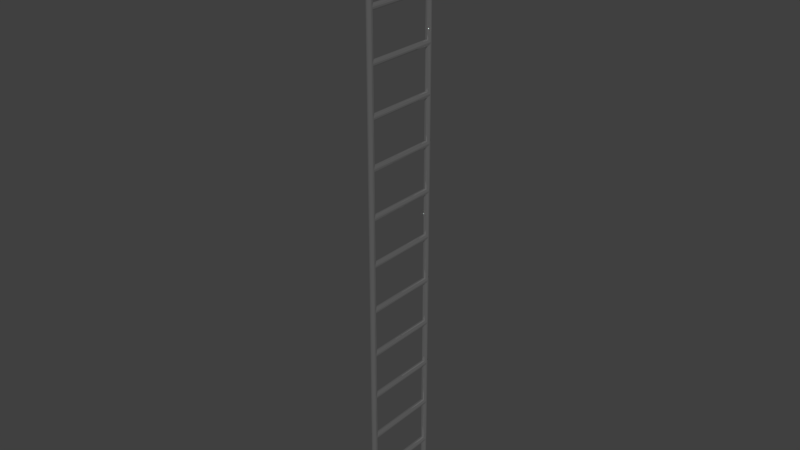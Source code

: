 # Source: Ladder_1.75ftWide_1.5inRungs_ArrayMod.blend  (saved by Blender 2.73.0; exported with 4.5.12 LTS)
import bpy
from mathutils import Matrix  # noqa: F401  (used for matrix-valued properties, if any)

bpy.ops.wm.read_factory_settings(use_empty=True)
scene = bpy.context.scene
scene.name = 'Scene'

# ---- collections
col_collection_1 = bpy.data.collections.new('Collection 1'); scene.collection.children.link(col_collection_1)

# ---- materials (node trees are filled in below, after node groups)
mat_chrome_mat = bpy.data.materials.new('Chrome.mat')
mat_chrome_mat.alpha_threshold = 0.0
mat_chrome_mat.roughness = 0.5

# ---- material node trees
mat_chrome_mat.use_nodes = True; mat_chrome_mat.node_tree.nodes.clear()
_N = mat_chrome_mat.node_tree.nodes; _L = mat_chrome_mat.node_tree.links
n0 = _N.new('ShaderNodeOutputMaterial'); n0.name = 'Material Output'; n0.location = (300, 300)
n1 = _N.new('ShaderNodeMixShader'); n1.name = 'Mix Shader'; n1.location = (110, 300)
n1.inputs[0].default_value = 0.8075
n2 = _N.new('ShaderNodeBsdfDiffuse'); n2.name = 'Diffuse BSDF'; n2.location = (-90, 300)
n2.inputs[0].default_value = (0.3032, 0.3032, 0.3032, 1.0)
n3 = _N.new('ShaderNodeBsdfAnisotropic'); n3.name = 'Glossy BSDF'; n3.location = (-90, 300)
n3.distribution = 'GGX'
n3.inputs[0].default_value = (1.0, 1.0, 1.0, 1.0)
n3.inputs[1].default_value = 0.0
_L.new(n1.outputs[0], n0.inputs[0])
_L.new(n2.outputs[0], n1.inputs[1])
_L.new(n3.outputs[0], n1.inputs[2])
n0.is_active_output = True

# ---- world
world_world = bpy.data.worlds.new('World'); scene.world = world_world
world_world.use_nodes = True; world_world.node_tree.nodes.clear()
_N = world_world.node_tree.nodes; _L = world_world.node_tree.links
n0 = _N.new('ShaderNodeOutputWorld'); n0.name = 'World Output'; n0.location = (300, 300)
n1 = _N.new('ShaderNodeBackground'); n1.name = 'Background'; n1.location = (10, 300)
n1.inputs[0].default_value = (0.05088, 0.05088, 0.05088, 1.0)
_L.new(n1.outputs[0], n0.inputs[0])
n0.is_active_output = True
world_world.color = (0.05088, 0.05088, 0.05088)
world_world.use_sun_shadow = False
world_world.sun_shadow_jitter_overblur = 0.0
world_world.cycles.sampling_method = 'MANUAL'
world_world.cycles.sample_map_resolution = 256

# ---- meshes
me_circle_006 = bpy.data.meshes.new('Circle.006')
me_circle_006.from_pydata([(0.01905, -0.2476, -0.183), (0.01868, -0.2514, -0.183), (0.0176, -0.2549, -0.183), (0.01584, -0.2582, -0.183), (0.01347, -0.2611, -0.183), (0.01058, -0.2635, -0.183), (0.00729, -0.2652, -0.183), (0.003716, -0.2663, -0.183), (-1.521e-09, -0.2667, -0.183), (-0.003716, -0.2663, -0.183), (-0.00729, -0.2652, -0.183), (-0.01058, -0.2635, -0.183), (-0.01347, -0.2611, -0.183), (-0.01584, -0.2582, -0.183), (-0.0176, -0.2549, -0.183), (-0.01868, -0.2514, -0.183), (-0.01905, -0.2476, -0.183), (-0.01868, -0.2439, -0.183), (-0.0176, -0.2404, -0.183), (-0.01584, -0.2371, -0.183), (-0.01347, -0.2342, -0.183), (-0.01058, -0.2318, -0.183), (-0.00729, -0.23, -0.183), (-0.003716, -0.229, -0.183), (2.204e-09, -0.2286, -0.183), (0.003716, -0.229, -0.183), (0.00729, -0.23, -0.183), (0.01058, -0.2318, -0.183), (0.01347, -0.2342, -0.183), (0.01584, -0.2371, -0.183), (0.0176, -0.2404, -0.183), (0.01868, -0.2439, -0.183), (0.01905, -0.2476, 0.1027), (0.01868, -0.2514, 0.1027), (0.0176, -0.2549, 0.1027), (0.01584, -0.2582, 0.1027), (0.01347, -0.2611, 0.1027), (0.01058, -0.2635, 0.1027), (0.00729, -0.2652, 0.1027), (0.003716, -0.2663, 0.1027), (-1.521e-09, -0.2667, 0.1027), (-0.003716, -0.2663, 0.1027), (-0.00729, -0.2652, 0.1027), (-0.01058, -0.2635, 0.1027), (-0.01347, -0.2611, 0.1027), (-0.01584, -0.2582, 0.1027), (-0.0176, -0.2549, 0.1027), (-0.01868, -0.2514, 0.1027), (-0.01905, -0.2476, 0.1027), (-0.01868, -0.2439, 0.09903), (-0.0176, -0.2404, 0.09545), (-0.01584, -0.2371, 0.09216), (-0.01347, -0.2342, 0.08927), (-0.01058, -0.2318, 0.0869), (-0.00729, -0.23, 0.08514), (-0.003716, -0.229, 0.08406), (2.204e-09, -0.2286, 0.08369), (0.003716, -0.229, 0.08406), (0.00729, -0.23, 0.08514), (0.01058, -0.2318, 0.0869), (0.01347, -0.2342, 0.08927), (0.01584, -0.2371, 0.09216), (0.0176, -0.2404, 0.09545), (0.01868, -0.2439, 0.09903), (0.01868, -0.2439, 0.1065), (0.0176, -0.2404, 0.11), (0.01584, -0.2371, 0.1133), (0.01347, -0.2342, 0.1162), (0.01058, -0.2318, 0.1186), (0.00729, -0.23, 0.1203), (0.003716, -0.229, 0.1214), (2.204e-09, -0.2286, 0.1218), (-0.003716, -0.229, 0.1214), (-0.00729, -0.23, 0.1203), (-0.01058, -0.2318, 0.1186), (-0.01347, -0.2342, 0.1162), (-0.01584, -0.2371, 0.1133), (-0.0176, -0.2404, 0.11), (-0.01868, -0.2439, 0.1065), (0.01905, -0.2476, 0.1218), (0.01868, -0.2514, 0.1218), (0.0176, -0.2549, 0.1218), (0.01584, -0.2582, 0.1218), (0.01347, -0.2611, 0.1218), (0.01058, -0.2635, 0.1218), (0.00729, -0.2652, 0.1218), (0.003716, -0.2663, 0.1218), (-1.521e-09, -0.2667, 0.1218), (-0.003716, -0.2663, 0.1218), (-0.00729, -0.2652, 0.1218), (-0.01058, -0.2635, 0.1218), (-0.01347, -0.2611, 0.1218), (-0.01584, -0.2582, 0.1218), (-0.0176, -0.2549, 0.1218), (-0.01868, -0.2514, 0.1218), (-0.01905, -0.2476, 0.1218), (-0.01868, -0.2439, 0.1218), (-0.0176, -0.2404, 0.1218), (-0.01584, -0.2371, 0.1218), (-0.01347, -0.2342, 0.1218), (-0.01058, -0.2318, 0.1218), (-0.00729, -0.23, 0.1218), (-0.003716, -0.229, 0.1218), (0.003716, -0.229, 0.1218), (0.00729, -0.23, 0.1218), (0.01058, -0.2318, 0.1218), (0.01347, -0.2342, 0.1218), (0.01584, -0.2371, 0.1218), (0.0176, -0.2404, 0.1218), (0.01868, -0.2439, 0.1218), (0.01709, -0.2429, -0.183), (0.01483, -0.242, -0.183), (0.01201, -0.2414, -0.183), (0.008728, -0.241, -0.183), (0.005109, -0.2408, -0.183), (0.001293, -0.241, -0.183), (-0.002572, -0.2413, -0.183), (-0.006338, -0.242, -0.183), (-0.00986, -0.2428, -0.183), (-0.013, -0.2439, -0.183), (-0.01565, -0.245, -0.183), (-0.01769, -0.2463, -0.183), (0.01769, -0.249, -0.183), (0.01565, -0.2503, -0.183), (0.013, -0.2514, -0.183), (0.00986, -0.2525, -0.183), (0.006338, -0.2533, -0.183), (0.002572, -0.2539, -0.183), (-0.001293, -0.2543, -0.183), (-0.005109, -0.2545, -0.183), (-0.008728, -0.2543, -0.183), (-0.01201, -0.2539, -0.183), (-0.01483, -0.2533, -0.183), (-0.01709, -0.2524, -0.183), (0.01905, 0.2477, -0.183), (0.01868, 0.2514, -0.183), (0.0176, 0.2549, -0.183), (0.01584, 0.2582, -0.183), (0.01347, 0.2611, -0.183), (0.01058, 0.2635, -0.183), (0.00729, 0.2652, -0.183), (0.003716, 0.2663, -0.183), (-1.521e-09, 0.2667, -0.183), (-0.003716, 0.2663, -0.183), (-0.00729, 0.2652, -0.183), (-0.01058, 0.2635, -0.183), (-0.01347, 0.2611, -0.183), (-0.01584, 0.2582, -0.183), (-0.0176, 0.2549, -0.183), (-0.01868, 0.2514, -0.183), (-0.01905, 0.2477, -0.183), (-0.01868, 0.2439, -0.183), (-0.0176, 0.2404, -0.183), (-0.01584, 0.2371, -0.183), (-0.01347, 0.2342, -0.183), (-0.01058, 0.2318, -0.183), (-0.00729, 0.2301, -0.183), (-0.003716, 0.229, -0.183), (2.204e-09, 0.2286, -0.183), (0.003716, 0.229, -0.183), (0.00729, 0.2301, -0.183), (0.01058, 0.2318, -0.183), (0.01347, 0.2342, -0.183), (0.01584, 0.2371, -0.183), (0.0176, 0.2404, -0.183), (0.01868, 0.2439, -0.183), (0.01905, 0.2477, 0.1027), (0.01868, 0.2514, 0.1027), (0.0176, 0.2549, 0.1027), (0.01584, 0.2582, 0.1027), (0.01347, 0.2611, 0.1027), (0.01058, 0.2635, 0.1027), (0.00729, 0.2652, 0.1027), (0.003716, 0.2663, 0.1027), (-1.521e-09, 0.2667, 0.1027), (-0.003716, 0.2663, 0.1027), (-0.00729, 0.2652, 0.1027), (-0.01058, 0.2635, 0.1027), (-0.01347, 0.2611, 0.1027), (-0.01584, 0.2582, 0.1027), (-0.0176, 0.2549, 0.1027), (-0.01868, 0.2514, 0.1027), (-0.01905, 0.2477, 0.1027), (-0.01868, 0.2439, 0.09903), (-0.0176, 0.2404, 0.09545), (-0.01584, 0.2371, 0.09216), (-0.01347, 0.2342, 0.08927), (-0.01058, 0.2318, 0.0869), (-0.00729, 0.2301, 0.08514), (-0.003716, 0.229, 0.08406), (2.204e-09, 0.2286, 0.08369), (0.003716, 0.229, 0.08406), (0.00729, 0.2301, 0.08514), (0.01058, 0.2318, 0.0869), (0.01347, 0.2342, 0.08927), (0.01584, 0.2371, 0.09216), (0.0176, 0.2404, 0.09545), (0.01868, 0.2439, 0.09903), (0.01868, 0.2439, 0.1065), (0.0176, 0.2404, 0.11), (0.01584, 0.2371, 0.1133), (0.01347, 0.2342, 0.1162), (0.01058, 0.2318, 0.1186), (0.00729, 0.2301, 0.1203), (0.003716, 0.229, 0.1214), (2.204e-09, 0.2286, 0.1218), (-0.003716, 0.229, 0.1214), (-0.00729, 0.2301, 0.1203), (-0.01058, 0.2318, 0.1186), (-0.01347, 0.2342, 0.1162), (-0.01584, 0.2371, 0.1133), (-0.0176, 0.2404, 0.11), (-0.01868, 0.2439, 0.1065), (0.01905, 0.0, 0.1027), (0.01868, 0.0, 0.1065), (0.0176, 0.0, 0.11), (0.01584, 0.0, 0.1133), (0.01347, 0.0, 0.1162), (0.01058, 0.0, 0.1186), (0.00729, 0.0, 0.1203), (0.003716, 0.0, 0.1214), (5.929e-09, 0.0, 0.1218), (-0.003716, 0.0, 0.1214), (-0.00729, 0.0, 0.1203), (-0.01058, 0.0, 0.1186), (-0.01347, 0.0, 0.1162), (-0.01584, 0.0, 0.1133), (-0.0176, 0.0, 0.11), (-0.01868, 0.0, 0.1065), (-0.01905, 0.0, 0.1027), (-0.01868, 0.0, 0.09903), (-0.0176, 0.0, 0.09545), (-0.01584, 0.0, 0.09216), (-0.01347, 0.0, 0.08927), (-0.01058, 0.0, 0.0869), (-0.00729, 0.0, 0.08514), (-0.003716, 0.0, 0.08406), (5.929e-09, 0.0, 0.08369), (0.003716, 0.0, 0.08406), (0.00729, 0.0, 0.08514), (0.01058, 0.0, 0.0869), (0.01347, 0.0, 0.08927), (0.01584, 0.0, 0.09216), (0.0176, 0.0, 0.09545), (0.01868, 0.0, 0.09903), (0.01905, 0.2477, 0.1218), (0.01868, 0.2514, 0.1218), (0.0176, 0.2549, 0.1218), (0.01584, 0.2582, 0.1218), (0.01347, 0.2611, 0.1218), (0.01058, 0.2635, 0.1218), (0.00729, 0.2652, 0.1218), (0.003716, 0.2663, 0.1218), (-1.521e-09, 0.2667, 0.1218), (-0.003716, 0.2663, 0.1218), (-0.00729, 0.2652, 0.1218), (-0.01058, 0.2635, 0.1218), (-0.01347, 0.2611, 0.1218), (-0.01584, 0.2582, 0.1218), (-0.0176, 0.2549, 0.1218), (-0.01868, 0.2514, 0.1218), (-0.01905, 0.2477, 0.1218), (-0.01868, 0.2439, 0.1218), (-0.0176, 0.2404, 0.1218), (-0.01584, 0.2371, 0.1218), (-0.01347, 0.2342, 0.1218), (-0.01058, 0.2318, 0.1218), (-0.00729, 0.2301, 0.1218), (-0.003716, 0.229, 0.1218), (0.003716, 0.229, 0.1218), (0.00729, 0.2301, 0.1218), (0.01058, 0.2318, 0.1218), (0.01347, 0.2342, 0.1218), (0.01584, 0.2371, 0.1218), (0.0176, 0.2404, 0.1218), (0.01868, 0.2439, 0.1218), (0.01709, 0.2429, -0.183), (0.01483, 0.242, -0.183), (0.01201, 0.2414, -0.183), (0.008728, 0.241, -0.183), (0.005109, 0.2408, -0.183), (0.001293, 0.241, -0.183), (-0.002572, 0.2413, -0.183), (-0.006338, 0.242, -0.183), (-0.00986, 0.2428, -0.183), (-0.013, 0.2439, -0.183), (-0.01565, 0.245, -0.183), (-0.01769, 0.2463, -0.183), (0.01769, 0.249, -0.183), (0.01565, 0.2503, -0.183), (0.013, 0.2514, -0.183), (0.00986, 0.2525, -0.183), (0.006338, 0.2533, -0.183), (0.002572, 0.254, -0.183), (-0.001293, 0.2543, -0.183), (-0.005109, 0.2545, -0.183), (-0.008728, 0.2543, -0.183), (-0.01201, 0.2539, -0.183), (-0.01483, 0.2533, -0.183), (-0.01709, 0.2524, -0.183)], [], [(32, 0, 31, 63), (0, 32, 33, 1), (1, 33, 34, 2), (2, 34, 35, 3), (3, 35, 36, 4), (4, 36, 37, 5), (5, 37, 38, 6), (6, 38, 39, 7), (7, 39, 40, 8), (8, 40, 41, 9), (9, 41, 42, 10), (10, 42, 43, 11), (11, 43, 44, 12), (12, 44, 45, 13), (13, 45, 46, 14), (14, 46, 47, 15), (15, 47, 48, 16), (16, 48, 49, 17), (17, 49, 50, 18), (18, 50, 51, 19), (19, 51, 52, 20), (20, 52, 53, 21), (21, 53, 54, 22), (22, 54, 55, 23), (23, 55, 56, 24), (24, 56, 57, 25), (25, 57, 58, 26), (26, 58, 59, 27), (27, 59, 60, 28), (28, 60, 61, 29), (29, 61, 62, 30), (30, 62, 63, 31), (79, 32, 64, 109), (32, 79, 80, 33), (33, 80, 81, 34), (34, 81, 82, 35), (35, 82, 83, 36), (36, 83, 84, 37), (37, 84, 85, 38), (38, 85, 86, 39), (39, 86, 87, 40), (40, 87, 88, 41), (41, 88, 89, 42), (42, 89, 90, 43), (43, 90, 91, 44), (44, 91, 92, 45), (45, 92, 93, 46), (46, 93, 94, 47), (47, 94, 95, 48), (48, 95, 96, 78), (78, 96, 97, 77), (77, 97, 98, 76), (76, 98, 99, 75), (75, 99, 100, 74), (74, 100, 101, 73), (73, 101, 102, 72), (70, 103, 104, 69), (69, 104, 105, 68), (68, 105, 106, 67), (67, 106, 107, 66), (66, 107, 108, 65), (65, 108, 109, 64), (30, 31, 110, 29), (31, 0, 122, 110), (0, 1, 2, 122), (29, 110, 111, 28), (110, 122, 123, 111), (122, 2, 3, 123), (28, 111, 112, 27), (111, 123, 124, 112), (123, 3, 4, 124), (27, 112, 113, 26), (112, 124, 125, 113), (124, 4, 5, 125), (26, 113, 114, 25), (113, 125, 126, 114), (125, 5, 6, 126), (25, 114, 115, 24), (114, 126, 127, 115), (126, 6, 7, 127), (24, 115, 116, 23), (115, 127, 128, 116), (127, 7, 8, 128), (23, 116, 117, 22), (116, 128, 129, 117), (128, 8, 9, 129), (22, 117, 118, 21), (117, 129, 130, 118), (129, 9, 10, 130), (21, 118, 119, 20), (118, 130, 131, 119), (130, 10, 11, 131), (20, 119, 120, 19), (119, 131, 132, 120), (131, 11, 12, 132), (19, 120, 121, 18), (120, 132, 133, 121), (132, 12, 13, 133), (18, 121, 16, 17), (121, 133, 15, 16), (133, 13, 14, 15), (166, 197, 165, 134), (134, 135, 167, 166), (135, 136, 168, 167), (136, 137, 169, 168), (137, 138, 170, 169), (138, 139, 171, 170), (139, 140, 172, 171), (140, 141, 173, 172), (141, 142, 174, 173), (142, 143, 175, 174), (143, 144, 176, 175), (144, 145, 177, 176), (145, 146, 178, 177), (146, 147, 179, 178), (147, 148, 180, 179), (148, 149, 181, 180), (149, 150, 182, 181), (150, 151, 183, 182), (151, 152, 184, 183), (152, 153, 185, 184), (153, 154, 186, 185), (154, 155, 187, 186), (155, 156, 188, 187), (156, 157, 189, 188), (157, 158, 190, 189), (158, 159, 191, 190), (159, 160, 192, 191), (160, 161, 193, 192), (161, 162, 194, 193), (162, 163, 195, 194), (163, 164, 196, 195), (164, 165, 197, 196), (213, 244, 197, 166), (166, 198, 214, 213), (198, 199, 215, 214), (199, 200, 216, 215), (200, 201, 217, 216), (201, 202, 218, 217), (202, 203, 219, 218), (203, 204, 220, 219), (204, 205, 221, 220), (205, 206, 222, 221), (206, 207, 223, 222), (207, 208, 224, 223), (208, 209, 225, 224), (209, 210, 226, 225), (210, 211, 227, 226), (211, 212, 228, 227), (212, 182, 229, 228), (182, 183, 230, 229), (183, 184, 231, 230), (184, 185, 232, 231), (185, 186, 233, 232), (186, 187, 234, 233), (187, 188, 235, 234), (188, 189, 236, 235), (189, 190, 237, 236), (190, 191, 238, 237), (191, 192, 239, 238), (192, 193, 240, 239), (193, 194, 241, 240), (194, 195, 242, 241), (195, 196, 243, 242), (196, 197, 244, 243), (245, 275, 198, 166), (166, 167, 246, 245), (167, 168, 247, 246), (168, 169, 248, 247), (169, 170, 249, 248), (170, 171, 250, 249), (171, 172, 251, 250), (172, 173, 252, 251), (173, 174, 253, 252), (174, 175, 254, 253), (175, 176, 255, 254), (176, 177, 256, 255), (177, 178, 257, 256), (178, 179, 258, 257), (179, 180, 259, 258), (180, 181, 260, 259), (181, 182, 261, 260), (182, 212, 262, 261), (212, 211, 263, 262), (211, 210, 264, 263), (210, 209, 265, 264), (209, 208, 266, 265), (208, 207, 267, 266), (207, 206, 268, 267), (204, 203, 270, 269), (203, 202, 271, 270), (202, 201, 272, 271), (201, 200, 273, 272), (200, 199, 274, 273), (199, 198, 275, 274), (164, 163, 276, 165), (165, 276, 288, 134), (134, 288, 136, 135), (163, 162, 277, 276), (276, 277, 289, 288), (288, 289, 137, 136), (162, 161, 278, 277), (277, 278, 290, 289), (289, 290, 138, 137), (161, 160, 279, 278), (278, 279, 291, 290), (290, 291, 139, 138), (160, 159, 280, 279), (279, 280, 292, 291), (291, 292, 140, 139), (159, 158, 281, 280), (280, 281, 293, 292), (292, 293, 141, 140), (158, 157, 282, 281), (281, 282, 294, 293), (293, 294, 142, 141), (157, 156, 283, 282), (282, 283, 295, 294), (294, 295, 143, 142), (156, 155, 284, 283), (283, 284, 296, 295), (295, 296, 144, 143), (155, 154, 285, 284), (284, 285, 297, 296), (296, 297, 145, 144), (154, 153, 286, 285), (285, 286, 298, 297), (297, 298, 146, 145), (153, 152, 287, 286), (286, 287, 299, 298), (298, 299, 147, 146), (152, 151, 150, 287), (287, 150, 149, 299), (299, 149, 148, 147), (213, 32, 63, 244), (32, 213, 214, 64), (64, 214, 215, 65), (65, 215, 216, 66), (66, 216, 217, 67), (67, 217, 218, 68), (68, 218, 219, 69), (69, 219, 220, 70), (70, 220, 221, 71), (71, 221, 222, 72), (72, 222, 223, 73), (73, 223, 224, 74), (74, 224, 225, 75), (75, 225, 226, 76), (76, 226, 227, 77), (77, 227, 228, 78), (78, 228, 229, 48), (48, 229, 230, 49), (49, 230, 231, 50), (50, 231, 232, 51), (51, 232, 233, 52), (52, 233, 234, 53), (53, 234, 235, 54), (54, 235, 236, 55), (55, 236, 237, 56), (56, 237, 238, 57), (57, 238, 239, 58), (58, 239, 240, 59), (59, 240, 241, 60), (60, 241, 242, 61), (61, 242, 243, 62), (62, 243, 244, 63), (72, 102, 71), (71, 103, 70), (206, 205, 268), (205, 204, 269)])
_uv = me_circle_006.uv_layers.new(name='UVMap')
_uv.uv.foreach_set('vector', [0.4214, 0.0, 0.7932, 0.0, 0.7932, 0.004788, 0.4262, 0.004788, 0.9667, 3.896e-08, 0.9667, 0.3736, 0.9622, 0.3736, 0.9622, 3.896e-08, 0.9622, 3.896e-08, 0.9622, 0.3736, 0.9575, 0.3736, 0.9575, 0.0, 0.9575, 0.0, 0.9575, 0.3736, 0.9526, 0.3736, 0.9526, 3.896e-08, 0.9526, 3.896e-08, 0.9526, 0.3736, 0.9479, 0.3736, 0.9479, 3.896e-08, 0.9245, 0.3985, 0.9245, 0.02491, 0.929, 0.02491, 0.929, 0.3985, 0.929, 0.3985, 0.929, 0.02491, 0.9337, 0.02491, 0.9337, 0.3985, 0.9337, 0.3985, 0.9337, 0.02491, 0.9386, 0.02491, 0.9386, 0.3985, 0.9386, 0.3985, 0.9386, 0.02491, 0.9434, 0.02491, 0.9434, 0.3985, 0.9434, 0.3985, 0.9434, 0.02491, 0.9479, 0.02491, 0.9479, 0.3985, 0.91, 1.0, 0.91, 0.6264, 0.9148, 0.6264, 0.9148, 1.0, 0.9148, 1.0, 0.9148, 0.6264, 0.9196, 0.6264, 0.9196, 1.0, 0.9196, 1.0, 0.9196, 0.6264, 0.9244, 0.6264, 0.9244, 1.0, 0.9856, 3.896e-08, 0.9856, 0.3736, 0.9811, 0.3736, 0.9811, 0.0, 0.9811, 0.0, 0.9811, 0.3736, 0.9764, 0.3736, 0.9764, 0.0, 0.9764, 0.0, 0.9764, 0.3736, 0.9715, 0.3736, 0.9715, 3.896e-08, 0.9715, 3.896e-08, 0.9715, 0.3736, 0.9667, 0.3736, 0.9667, 0.0, 0.02337, 0.9932, 0.02337, 0.6197, 0.02786, 0.6245, 0.02786, 0.9932, 0.02786, 0.9932, 0.02786, 0.6245, 0.03262, 0.6292, 0.03262, 0.9932, 0.03262, 0.9932, 0.03262, 0.6292, 0.03748, 0.6335, 0.03748, 0.9932, 0.03748, 0.9932, 0.03748, 0.6335, 0.04225, 0.6373, 0.04225, 0.9932, 9.694e-08, 0.9756, 0.0, 0.6197, 0.004489, 0.6227, 0.004489, 0.9756, 0.004489, 0.9756, 0.004489, 0.6227, 0.009255, 0.6251, 0.009255, 0.9756, 0.009255, 0.9756, 0.009255, 0.6251, 0.01411, 0.6265, 0.01411, 0.9756, 0.01411, 0.9756, 0.01411, 0.6265, 0.01888, 0.6269, 0.01888, 0.9756, 0.01888, 0.9756, 0.01888, 0.6269, 0.02337, 0.6265, 0.02337, 0.9756, 0.07552, 0.6197, 0.07552, 0.9688, 0.07075, 0.9702, 0.07075, 0.6197, 0.07075, 0.6197, 0.07075, 0.9702, 0.06589, 0.9725, 0.06589, 0.6197, 0.06589, 0.6197, 0.06589, 0.9725, 0.06113, 0.9756, 0.06113, 0.6197, 0.7932, 0.01897, 0.4389, 0.01897, 0.4351, 0.01446, 0.7932, 0.01446, 0.7932, 0.01446, 0.4351, 0.01446, 0.4309, 0.009671, 0.7932, 0.009671, 0.7932, 0.009671, 0.4309, 0.009671, 0.4262, 0.004788, 0.7932, 0.004788, 0.3966, 0.0, 0.4214, 0.0, 0.4165, 0.004788, 0.3966, 0.004788, 0.9667, 0.3736, 0.9667, 0.3985, 0.9622, 0.3985, 0.9622, 0.3736, 0.9622, 0.3736, 0.9622, 0.3985, 0.9575, 0.3985, 0.9575, 0.3736, 0.9575, 0.3736, 0.9575, 0.3985, 0.9526, 0.3985, 0.9526, 0.3736, 0.9526, 0.3736, 0.9526, 0.3985, 0.9479, 0.3985, 0.9479, 0.3736, 0.9245, 0.02491, 0.9245, 2.762e-08, 0.929, 1.688e-08, 0.929, 0.02491, 0.929, 0.02491, 0.929, 1.688e-08, 0.9337, 2.072e-08, 0.9337, 0.02491, 0.9337, 0.02491, 0.9337, 2.072e-08, 0.9386, 3.247e-08, 0.9386, 0.02491, 0.9386, 0.02491, 0.9386, 3.247e-08, 0.9434, 1.039e-07, 0.9434, 0.02491, 0.9434, 0.02491, 0.9434, 1.039e-07, 0.9479, 0.0, 0.9479, 0.02491, 0.91, 0.6264, 0.91, 0.6015, 0.9148, 0.6015, 0.9148, 0.6264, 0.9148, 0.6264, 0.9148, 0.6015, 0.9196, 0.6015, 0.9196, 0.6264, 0.9196, 0.6264, 0.9196, 0.6015, 0.9244, 0.6015, 0.9244, 0.6264, 0.9856, 0.3736, 0.9856, 0.3985, 0.9811, 0.3985, 0.9811, 0.3736, 0.9811, 0.3736, 0.9811, 0.3985, 0.9764, 0.3985, 0.9764, 0.3736, 0.9764, 0.3736, 0.9764, 0.3985, 0.9715, 0.3985, 0.9715, 0.3736, 0.9715, 0.3736, 0.9715, 0.3985, 0.9667, 0.3985, 0.9667, 0.3736, 0.2119, 0.6446, 0.2119, 0.6197, 0.2164, 0.6197, 0.2164, 0.6397, 0.2164, 0.6397, 0.2164, 0.6197, 0.2212, 0.6197, 0.2212, 0.635, 0.2212, 0.635, 0.2212, 0.6197, 0.2261, 0.6197, 0.2261, 0.6307, 0.2261, 0.6307, 0.2261, 0.6197, 0.2308, 0.6197, 0.2308, 0.6269, 0.2376, 0.64, 0.2308, 0.6374, 0.2324, 0.6331, 0.2363, 0.6347, 0.2363, 0.6347, 0.2324, 0.6331, 0.2341, 0.6287, 0.2359, 0.6294, 0.2359, 0.6294, 0.2341, 0.6287, 0.2359, 0.6241, 0.2363, 0.6243, 0.2444, 0.6197, 0.2449, 0.6197, 0.2449, 0.6244, 0.243, 0.6244, 0.243, 0.6244, 0.2449, 0.6244, 0.2449, 0.6293, 0.2407, 0.6293, 0.2407, 0.6293, 0.2449, 0.6293, 0.2449, 0.6341, 0.2376, 0.6341, 0.4038, 0.01897, 0.3966, 0.01897, 0.3966, 0.01446, 0.4076, 0.01446, 0.4076, 0.01446, 0.3966, 0.01446, 0.3966, 0.009671, 0.4119, 0.009671, 0.4119, 0.009671, 0.3966, 0.009671, 0.3966, 0.004788, 0.4165, 0.004788, 0.09086, 0.6517, 0.08991, 0.6469, 0.09184, 0.6484, 0.09271, 0.6562, 0.08991, 0.6469, 0.08991, 0.642, 0.09184, 0.6404, 0.09184, 0.6484, 0.08991, 0.642, 0.09086, 0.6372, 0.09271, 0.6327, 0.09184, 0.6404, 0.09271, 0.6562, 0.09184, 0.6484, 0.09465, 0.6498, 0.09541, 0.6602, 0.09184, 0.6484, 0.09184, 0.6404, 0.09465, 0.639, 0.09465, 0.6498, 0.09184, 0.6404, 0.09271, 0.6327, 0.09541, 0.6286, 0.09465, 0.639, 0.09541, 0.6602, 0.09465, 0.6498, 0.09822, 0.651, 0.09885, 0.6637, 0.09465, 0.6498, 0.09465, 0.639, 0.09822, 0.6378, 0.09822, 0.651, 0.09465, 0.639, 0.09541, 0.6286, 0.09885, 0.6252, 0.09822, 0.6378, 0.09885, 0.6637, 0.09822, 0.651, 0.1024, 0.652, 0.1029, 0.6664, 0.09822, 0.651, 0.09822, 0.6378, 0.1024, 0.6369, 0.1024, 0.652, 0.09822, 0.6378, 0.09885, 0.6252, 0.1029, 0.6225, 0.1024, 0.6369, 0.1029, 0.6664, 0.1024, 0.652, 0.1071, 0.6526, 0.1074, 0.6683, 0.1024, 0.652, 0.1024, 0.6369, 0.1071, 0.6362, 0.1071, 0.6526, 0.1024, 0.6369, 0.1029, 0.6225, 0.1074, 0.6206, 0.1071, 0.6362, 0.1074, 0.6683, 0.1071, 0.6526, 0.112, 0.653, 0.1121, 0.6692, 0.1071, 0.6526, 0.1071, 0.6362, 0.112, 0.6359, 0.112, 0.653, 0.1071, 0.6362, 0.1074, 0.6206, 0.1121, 0.6197, 0.112, 0.6359, 0.1121, 0.6692, 0.112, 0.653, 0.1171, 0.653, 0.117, 0.6692, 0.112, 0.653, 0.112, 0.6359, 0.1171, 0.6359, 0.1171, 0.653, 0.112, 0.6359, 0.1121, 0.6197, 0.117, 0.6197, 0.1171, 0.6359, 0.117, 0.6692, 0.1171, 0.653, 0.1221, 0.6526, 0.1218, 0.6683, 0.1171, 0.653, 0.1171, 0.6359, 0.1221, 0.6362, 0.1221, 0.6526, 0.1171, 0.6359, 0.117, 0.6197, 0.1218, 0.6206, 0.1221, 0.6362, 0.1218, 0.6683, 0.1221, 0.6526, 0.1267, 0.652, 0.1263, 0.6664, 0.1221, 0.6526, 0.1221, 0.6362, 0.1267, 0.6369, 0.1267, 0.652, 0.1221, 0.6362, 0.1218, 0.6206, 0.1263, 0.6225, 0.1267, 0.6369, 0.1263, 0.6664, 0.1267, 0.652, 0.1309, 0.651, 0.1303, 0.6637, 0.1267, 0.652, 0.1267, 0.6369, 0.1309, 0.6378, 0.1309, 0.651, 0.1267, 0.6369, 0.1263, 0.6225, 0.1303, 0.6252, 0.1309, 0.6378, 0.1303, 0.6637, 0.1309, 0.651, 0.1345, 0.6498, 0.1337, 0.6602, 0.1309, 0.651, 0.1309, 0.6378, 0.1345, 0.639, 0.1345, 0.6498, 0.1309, 0.6378, 0.1303, 0.6252, 0.1337, 0.6286, 0.1345, 0.639, 0.1337, 0.6602, 0.1345, 0.6498, 0.1373, 0.6484, 0.1364, 0.6562, 0.1345, 0.6498, 0.1345, 0.639, 0.1373, 0.6404, 0.1373, 0.6484, 0.1345, 0.639, 0.1337, 0.6286, 0.1364, 0.6327, 0.1373, 0.6404, 0.1364, 0.6562, 0.1373, 0.6484, 0.1392, 0.6469, 0.1383, 0.6517, 0.1373, 0.6484, 0.1373, 0.6404, 0.1392, 0.642, 0.1392, 0.6469, 0.1373, 0.6404, 0.1364, 0.6327, 0.1383, 0.6372, 0.1392, 0.642, 0.8866, 0.6015, 0.8911, 0.6064, 0.8911, 0.9751, 0.8866, 0.9751, 0.9667, 0.797, 0.962, 0.797, 0.962, 0.4234, 0.9667, 0.4234, 0.962, 0.797, 0.9571, 0.797, 0.9571, 0.4234, 0.962, 0.4234, 0.9571, 0.797, 0.9523, 0.797, 0.9523, 0.4234, 0.9571, 0.4234, 0.9523, 0.797, 0.9479, 0.797, 0.9479, 0.4234, 0.9523, 0.4234, 0.9856, 3.896e-08, 0.9904, 0.0, 0.9904, 0.3736, 0.9856, 0.3736, 0.9904, 0.0, 0.9952, 3.896e-08, 0.9952, 0.3736, 0.9904, 0.3736, 0.9952, 3.896e-08, 1.0, 0.0, 1.0, 0.3736, 0.9952, 0.3736, 0.9479, 0.797, 0.9434, 0.797, 0.9434, 0.4234, 0.9479, 0.4234, 0.9434, 0.797, 0.9386, 0.797, 0.9386, 0.4234, 0.9434, 0.4234, 0.9386, 0.797, 0.9337, 0.797, 0.9337, 0.4234, 0.9386, 0.4234, 0.9337, 0.797, 0.929, 0.797, 0.929, 0.4234, 0.9337, 0.4234, 0.929, 0.797, 0.9245, 0.797, 0.9245, 0.4234, 0.929, 0.4234, 0.9856, 0.797, 0.9808, 0.797, 0.9808, 0.4234, 0.9856, 0.4234, 0.9808, 0.797, 0.976, 0.797, 0.976, 0.4234, 0.9808, 0.4234, 0.976, 0.797, 0.9712, 0.797, 0.9712, 0.4234, 0.976, 0.4234, 0.9712, 0.797, 0.9667, 0.797, 0.9667, 0.4234, 0.9712, 0.4234, 0.0, 0.6197, 0.0, 0.6149, 0.367, 0.6149, 0.3718, 0.6197, 0.0, 0.6149, 0.0, 0.61, 0.3623, 0.61, 0.367, 0.6149, 0.0, 0.61, 3.878e-08, 0.6052, 0.358, 0.6052, 0.3623, 0.61, 3.878e-08, 0.6052, 0.0, 0.6007, 0.3543, 0.6007, 0.358, 0.6052, 0.07552, 0.6197, 0.08028, 0.6197, 0.08028, 0.9725, 0.07552, 0.9756, 0.08028, 0.6197, 0.08514, 0.6197, 0.08514, 0.9702, 0.08028, 0.9725, 0.08514, 0.6197, 0.08991, 0.6197, 0.08991, 0.9688, 0.08514, 0.9702, 0.06113, 0.9725, 0.05664, 0.9725, 0.05664, 0.6238, 0.06113, 0.6234, 0.05664, 0.9725, 0.05187, 0.9725, 0.05187, 0.6234, 0.05664, 0.6238, 0.05187, 0.9725, 0.04701, 0.9725, 0.04701, 0.622, 0.05187, 0.6234, 0.04701, 0.9725, 0.04225, 0.9725, 0.04225, 0.6197, 0.04701, 0.622, 0.91, 0.9751, 0.9055, 0.9751, 0.9055, 0.6191, 0.91, 0.6222, 0.9055, 0.9751, 0.9007, 0.9751, 0.9007, 0.6154, 0.9055, 0.6191, 0.9007, 0.9751, 0.8959, 0.9751, 0.8959, 0.611, 0.9007, 0.6154, 0.8959, 0.9751, 0.8911, 0.9751, 0.8911, 0.6064, 0.8959, 0.611, 0.4214, 0.3098, 0.4262, 0.31, 0.4262, 0.6151, 0.4214, 0.6197, 0.4214, 0.6197, 0.4165, 0.6151, 0.4165, 0.31, 0.4214, 0.3098, 0.8399, 0.0, 0.8444, 0.004672, 0.8444, 0.3189, 0.8399, 0.3189, 0.8444, 0.004672, 0.8492, 0.008978, 0.8492, 0.3189, 0.8444, 0.3189, 0.8492, 0.008978, 0.854, 0.01275, 0.854, 0.3189, 0.8492, 0.3189, 0.854, 0.01275, 0.8588, 0.01585, 0.8588, 0.3189, 0.854, 0.3189, 0.8588, 0.01585, 0.8633, 0.01815, 0.8633, 0.3189, 0.8588, 0.3189, 0.9056, 0.0, 0.9101, 0.001417, 0.9101, 0.3008, 0.9056, 0.3008, 0.9101, 0.001417, 0.9149, 0.001896, 0.9149, 0.3008, 0.9101, 0.3008, 0.9149, 0.001896, 0.9197, 0.001417, 0.9197, 0.3008, 0.9149, 0.3008, 0.9197, 0.001417, 0.9245, 0.0, 0.9245, 0.3008, 0.9197, 0.3008, 0.8866, 0.6197, 0.8821, 0.622, 0.8821, 0.3189, 0.8866, 0.3189, 0.8821, 0.622, 0.8774, 0.6251, 0.8774, 0.3189, 0.8821, 0.3189, 0.8774, 0.6251, 0.8725, 0.6288, 0.8725, 0.3189, 0.8774, 0.3189, 0.8725, 0.6288, 0.8678, 0.6331, 0.8678, 0.3189, 0.8725, 0.3189, 0.8678, 0.6331, 0.8633, 0.6378, 0.8633, 0.3189, 0.8678, 0.3189, 0.3766, 0.6149, 0.3718, 0.6197, 0.3718, 0.3098, 0.3766, 0.3097, 0.3718, 0.6197, 0.367, 0.6149, 0.367, 0.3097, 0.3718, 0.3098, 0.8399, 0.6378, 0.8354, 0.6331, 0.8354, 0.3189, 0.8399, 0.3189, 0.8354, 0.6331, 0.8306, 0.6288, 0.8306, 0.3189, 0.8354, 0.3189, 0.8306, 0.6288, 0.8258, 0.6251, 0.8258, 0.3189, 0.8306, 0.3189, 0.8258, 0.6251, 0.821, 0.622, 0.821, 0.3189, 0.8258, 0.3189, 0.821, 0.622, 0.8165, 0.6197, 0.8165, 0.3189, 0.821, 0.3189, 0.9056, 0.6015, 0.901, 0.6001, 0.901, 0.3008, 0.9056, 0.3008, 0.901, 0.6001, 0.8961, 0.5996, 0.8961, 0.3008, 0.901, 0.3008, 0.8961, 0.5996, 0.8913, 0.6001, 0.8913, 0.3008, 0.8961, 0.3008, 0.8913, 0.6001, 0.8866, 0.6015, 0.8866, 0.3008, 0.8913, 0.3008, 0.8165, 0.6197, 0.812, 0.622, 0.812, 0.3189, 0.8165, 0.3189, 0.812, 0.622, 0.8073, 0.6251, 0.8073, 0.3189, 0.812, 0.3189, 0.8073, 0.6251, 0.8024, 0.6288, 0.8024, 0.3189, 0.8073, 0.3189, 0.8024, 0.6288, 0.7976, 0.6331, 0.7976, 0.3189, 0.8024, 0.3189, 0.7976, 0.6331, 0.7932, 0.6378, 0.7932, 0.3189, 0.7976, 0.3189, 0.2119, 0.6446, 0.2075, 0.6446, 0.2075, 0.6245, 0.2119, 0.6197, 0.9667, 0.4234, 0.962, 0.4234, 0.962, 0.3985, 0.9667, 0.3985, 0.962, 0.4234, 0.9571, 0.4234, 0.9571, 0.3985, 0.962, 0.3985, 0.9571, 0.4234, 0.9523, 0.4234, 0.9523, 0.3985, 0.9571, 0.3985, 0.9523, 0.4234, 0.9479, 0.4234, 0.9479, 0.3985, 0.9523, 0.3985, 0.9856, 0.3736, 0.9904, 0.3736, 0.9904, 0.3985, 0.9856, 0.3985, 0.9904, 0.3736, 0.9952, 0.3736, 0.9952, 0.3985, 0.9904, 0.3985, 0.9952, 0.3736, 1.0, 0.3736, 1.0, 0.3985, 0.9952, 0.3985, 0.9479, 0.4234, 0.9434, 0.4234, 0.9434, 0.3985, 0.9479, 0.3985, 0.9434, 0.4234, 0.9386, 0.4234, 0.9386, 0.3985, 0.9434, 0.3985, 0.9386, 0.4234, 0.9337, 0.4234, 0.9337, 0.3985, 0.9386, 0.3985, 0.9337, 0.4234, 0.929, 0.4234, 0.929, 0.3985, 0.9337, 0.3985, 0.929, 0.4234, 0.9245, 0.4234, 0.9245, 0.3985, 0.929, 0.3985, 0.9856, 0.4234, 0.9808, 0.4234, 0.9808, 0.3985, 0.9856, 0.3985, 0.9808, 0.4234, 0.976, 0.4234, 0.976, 0.3985, 0.9808, 0.3985, 0.976, 0.4234, 0.9712, 0.4234, 0.9712, 0.3985, 0.976, 0.3985, 0.9712, 0.4234, 0.9667, 0.4234, 0.9667, 0.3985, 0.9712, 0.3985, 0.3718, 0.6197, 0.3766, 0.6149, 0.3966, 0.6149, 0.3966, 0.6197, 0.3766, 0.6149, 0.3813, 0.61, 0.3966, 0.61, 0.3966, 0.6149, 0.3813, 0.61, 0.3856, 0.6052, 0.3966, 0.6052, 0.3966, 0.61, 0.3856, 0.6052, 0.3893, 0.6007, 0.3966, 0.6007, 0.3966, 0.6052, 0.2449, 0.6341, 0.2479, 0.6293, 0.2521, 0.6293, 0.2521, 0.6341, 0.2479, 0.6293, 0.2502, 0.6244, 0.2521, 0.6244, 0.2521, 0.6293, 0.2502, 0.6244, 0.2516, 0.6197, 0.2521, 0.6197, 0.2521, 0.6244, 0.2526, 0.6244, 0.254, 0.6293, 0.2521, 0.6293, 0.2521, 0.6244, 0.254, 0.6293, 0.2563, 0.6341, 0.2521, 0.6341, 0.2521, 0.6293, 0.1886, 0.6404, 0.1931, 0.6373, 0.1931, 0.6446, 0.1886, 0.6446, 0.1931, 0.6373, 0.1978, 0.6335, 0.1978, 0.6446, 0.1931, 0.6446, 0.1978, 0.6335, 0.2027, 0.6292, 0.2027, 0.6446, 0.1978, 0.6446, 0.2027, 0.6292, 0.2075, 0.6245, 0.2075, 0.6446, 0.2027, 0.6446, 0.1402, 0.6372, 0.142, 0.6327, 0.1412, 0.6404, 0.1392, 0.642, 0.1392, 0.642, 0.1412, 0.6404, 0.1412, 0.6484, 0.1392, 0.6469, 0.1392, 0.6469, 0.1412, 0.6484, 0.142, 0.6562, 0.1402, 0.6517, 0.142, 0.6327, 0.1447, 0.6286, 0.144, 0.639, 0.1412, 0.6404, 0.1412, 0.6404, 0.144, 0.639, 0.144, 0.6498, 0.1412, 0.6484, 0.1412, 0.6484, 0.144, 0.6498, 0.1447, 0.6602, 0.142, 0.6562, 0.1447, 0.6286, 0.1482, 0.6252, 0.1476, 0.6378, 0.144, 0.639, 0.144, 0.639, 0.1476, 0.6378, 0.1476, 0.651, 0.144, 0.6498, 0.144, 0.6498, 0.1476, 0.651, 0.1482, 0.6637, 0.1447, 0.6602, 0.1482, 0.6252, 0.1522, 0.6225, 0.1518, 0.6369, 0.1476, 0.6378, 0.1476, 0.6378, 0.1518, 0.6369, 0.1518, 0.652, 0.1476, 0.651, 0.1476, 0.651, 0.1518, 0.652, 0.1522, 0.6664, 0.1482, 0.6637, 0.1522, 0.6225, 0.1567, 0.6206, 0.1564, 0.6362, 0.1518, 0.6369, 0.1518, 0.6369, 0.1564, 0.6362, 0.1564, 0.6526, 0.1518, 0.652, 0.1518, 0.652, 0.1564, 0.6526, 0.1567, 0.6683, 0.1522, 0.6664, 0.1567, 0.6206, 0.1615, 0.6197, 0.1614, 0.6359, 0.1564, 0.6362, 0.1564, 0.6362, 0.1614, 0.6359, 0.1614, 0.653, 0.1564, 0.6526, 0.1564, 0.6526, 0.1614, 0.653, 0.1615, 0.6692, 0.1567, 0.6683, 0.1615, 0.6197, 0.1663, 0.6197, 0.1664, 0.6359, 0.1614, 0.6359, 0.1614, 0.6359, 0.1664, 0.6359, 0.1664, 0.653, 0.1614, 0.653, 0.1614, 0.653, 0.1664, 0.653, 0.1663, 0.6692, 0.1615, 0.6692, 0.1663, 0.6197, 0.1711, 0.6206, 0.1714, 0.6362, 0.1664, 0.6359, 0.1664, 0.6359, 0.1714, 0.6362, 0.1714, 0.6526, 0.1664, 0.653, 0.1664, 0.653, 0.1714, 0.6526, 0.1711, 0.6683, 0.1663, 0.6692, 0.1711, 0.6206, 0.1756, 0.6225, 0.1761, 0.6369, 0.1714, 0.6362, 0.1714, 0.6362, 0.1761, 0.6369, 0.1761, 0.652, 0.1714, 0.6526, 0.1714, 0.6526, 0.1761, 0.652, 0.1756, 0.6664, 0.1711, 0.6683, 0.1756, 0.6225, 0.1796, 0.6252, 0.1803, 0.6378, 0.1761, 0.6369, 0.1761, 0.6369, 0.1803, 0.6378, 0.1803, 0.651, 0.1761, 0.652, 0.1761, 0.652, 0.1803, 0.651, 0.1796, 0.6637, 0.1756, 0.6664, 0.1796, 0.6252, 0.1831, 0.6286, 0.1838, 0.639, 0.1803, 0.6378, 0.1803, 0.6378, 0.1838, 0.639, 0.1838, 0.6498, 0.1803, 0.651, 0.1803, 0.651, 0.1838, 0.6498, 0.1831, 0.6602, 0.1796, 0.6637, 0.1831, 0.6286, 0.1858, 0.6327, 0.1866, 0.6404, 0.1838, 0.639, 0.1838, 0.639, 0.1866, 0.6404, 0.1866, 0.6484, 0.1838, 0.6498, 0.1838, 0.6498, 0.1866, 0.6484, 0.1858, 0.6562, 0.1831, 0.6602, 0.1858, 0.6327, 0.1876, 0.6372, 0.1886, 0.642, 0.1866, 0.6404, 0.1866, 0.6404, 0.1886, 0.642, 0.1886, 0.6469, 0.1866, 0.6484, 0.1866, 0.6484, 0.1886, 0.6469, 0.1876, 0.6517, 0.1858, 0.6562, 0.4214, 0.3098, 0.4214, 0.0, 0.4262, 0.004788, 0.4262, 0.31, 0.4214, 0.0, 0.4214, 0.3098, 0.4165, 0.31, 0.4165, 0.004788, 0.8399, 0.6378, 0.8399, 0.3189, 0.8444, 0.3189, 0.8444, 0.6331, 0.8444, 0.6331, 0.8444, 0.3189, 0.8492, 0.3189, 0.8492, 0.6288, 0.8492, 0.6288, 0.8492, 0.3189, 0.854, 0.3189, 0.854, 0.6251, 0.854, 0.6251, 0.854, 0.3189, 0.8588, 0.3189, 0.8588, 0.622, 0.8588, 0.622, 0.8588, 0.3189, 0.8633, 0.3189, 0.8633, 0.6197, 0.9056, 0.6015, 0.9056, 0.3008, 0.9101, 0.3008, 0.9101, 0.6001, 0.9101, 0.6001, 0.9101, 0.3008, 0.9149, 0.3008, 0.9149, 0.5996, 0.9149, 0.5996, 0.9149, 0.3008, 0.9197, 0.3008, 0.9197, 0.6001, 0.9197, 0.6001, 0.9197, 0.3008, 0.9245, 0.3008, 0.9245, 0.6015, 0.8866, 0.01815, 0.8866, 0.3189, 0.8821, 0.3189, 0.8821, 0.01585, 0.8821, 0.01585, 0.8821, 0.3189, 0.8774, 0.3189, 0.8774, 0.01275, 0.8774, 0.01275, 0.8774, 0.3189, 0.8725, 0.3189, 0.8725, 0.008978, 0.8725, 0.008978, 0.8725, 0.3189, 0.8678, 0.3189, 0.8678, 0.004672, 0.8678, 0.004672, 0.8678, 0.3189, 0.8633, 0.3189, 0.8633, 0.0, 0.3766, 0.004511, 0.3766, 0.3097, 0.3718, 0.3098, 0.3718, 0.0, 0.3718, 0.0, 0.3718, 0.3098, 0.367, 0.3097, 0.367, 0.004511, 0.8399, 0.0, 0.8399, 0.3189, 0.8354, 0.3189, 0.8354, 0.004672, 0.8354, 0.004672, 0.8354, 0.3189, 0.8306, 0.3189, 0.8306, 0.008978, 0.8306, 0.008978, 0.8306, 0.3189, 0.8258, 0.3189, 0.8258, 0.01275, 0.8258, 0.01275, 0.8258, 0.3189, 0.821, 0.3189, 0.821, 0.01585, 0.821, 0.01585, 0.821, 0.3189, 0.8165, 0.3189, 0.8165, 0.01815, 0.9056, 0.0, 0.9056, 0.3008, 0.901, 0.3008, 0.901, 0.001417, 0.901, 0.001417, 0.901, 0.3008, 0.8961, 0.3008, 0.8961, 0.001896, 0.8961, 0.001896, 0.8961, 0.3008, 0.8913, 0.3008, 0.8913, 0.001417, 0.8913, 0.001417, 0.8913, 0.3008, 0.8866, 0.3008, 0.8866, 0.0, 0.8165, 0.01815, 0.8165, 0.3189, 0.812, 0.3189, 0.812, 0.01585, 0.812, 0.01585, 0.812, 0.3189, 0.8073, 0.3189, 0.8073, 0.01275, 0.8073, 0.01275, 0.8073, 0.3189, 0.8024, 0.3189, 0.8024, 0.008978, 0.8024, 0.008978, 0.8024, 0.3189, 0.7976, 0.3189, 0.7976, 0.004672, 0.7976, 0.004672, 0.7976, 0.3189, 0.7932, 0.3189, 0.7932, 0.0, 0.2363, 0.6243, 0.2359, 0.6241, 0.2376, 0.6197, 0.2568, 0.6197, 0.2568, 0.6242, 0.2563, 0.6242, 0.2572, 0.6197, 0.2572, 0.6242, 0.2568, 0.6197, 0.2521, 0.6197, 0.2526, 0.6244, 0.2521, 0.6244])
me_circle_006.materials.append(mat_chrome_mat)
me_circle_006.use_remesh_preserve_volume = False
me_circle_006.use_remesh_preserve_attributes = False
me_circle_006.use_mirror_vertex_groups = False
me_circle_006.update()

# ---- objects
ob_ladder1_75_x1_5_xarray = bpy.data.objects.new('Ladder1.75\'x1.5"xArray', me_circle_006)

# ---- transforms, parenting, visibility, modifiers, constraints
ob_ladder1_75_x1_5_xarray.location = (0.0, 0.0, 0.0)
ob_ladder1_75_x1_5_xarray.lineart.crease_threshold = 0.0
_m = ob_ladder1_75_x1_5_xarray.modifiers.new('Array', 'ARRAY')
_m.count = 13
_m.constant_offset_displace = (0.0, 0.0, 0.0)
_m.relative_offset_displace = (0.0, 0.0, 1.0)
_m = ob_ladder1_75_x1_5_xarray.modifiers.new('Decimate', 'DECIMATE')
_m.decimate_type = 'DISSOLVE'
_m.angle_limit = 0.4887
_m.use_collapse_triangulate = True

# ---- collection membership
col_collection_1.objects.link(ob_ladder1_75_x1_5_xarray)

# ---- scene / render settings (as saved in the file)
scene.frame_start = 1; scene.frame_end = 300; scene.frame_set(1)
scene.render.engine = 'CYCLES'
scene.render.fps = 30
scene.render.dither_intensity = 0.0
scene.render.use_stamp_time = False
scene.render.use_stamp_date = False
scene.render.use_stamp_frame = False
scene.render.use_stamp_camera = False
scene.render.use_stamp_scene = False
scene.render.use_stamp_note = True
scene.render.use_stamp_filename = False
scene.render.use_stamp_render_time = False
scene.render.use_stamp = True
scene.render.use_persistent_data = True
scene.cycles.use_denoising = False
scene.cycles.samples = 10
scene.cycles.sampling_pattern = 'TABULATED_SOBOL'
scene.cycles.light_sampling_threshold = 0.0
scene.cycles.use_adaptive_sampling = False
scene.cycles.use_light_tree = False
scene.cycles.blur_glossy = 0.0
scene.cycles.pixel_filter_type = 'GAUSSIAN'
scene.cycles.sample_clamp_indirect = 0.0
scene.view_settings.view_transform = 'Standard'
bpy.context.view_layer.update()

# ---- added for rendering (the .blend has no active camera and no usable light): camera, sun
cam_auto = bpy.data.cameras.new('AutoCamera')
cam_auto.lens = 50.0
cam_auto.sensor_width = 36.0
cam_auto.clip_end = 1000.0
ob_auto_camera = bpy.data.objects.new('AutoCamera', cam_auto)
scene.collection.objects.link(ob_auto_camera)
ob_auto_camera.location = (3.69935, -4.43922, 4.75767)
ob_auto_camera.rotation_euler = (1.09748, -7.21219e-08, 0.694738)
scene.camera = ob_auto_camera
light_auto_sun = bpy.data.lights.new('AutoSun', 'SUN')
light_auto_sun.energy = 3.0
light_auto_sun.angle = 0.0523599
ob_auto_sun = bpy.data.objects.new('AutoSun', light_auto_sun)
scene.collection.objects.link(ob_auto_sun)
ob_auto_sun.rotation_euler = (0.872665, 0.174533, 0.523599)
bpy.context.view_layer.update()
